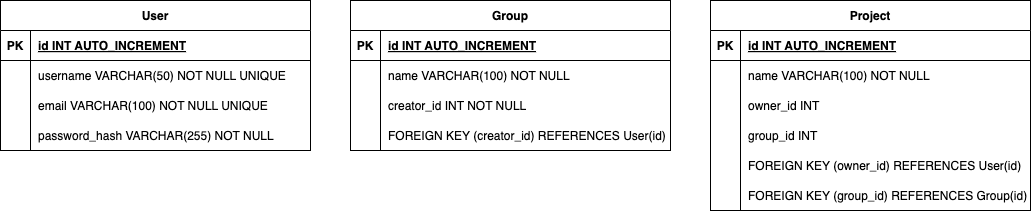

The diagram above was exported from draw.io. Its source (the exported page's mxGraphModel, read from the mxfile embedded in the PNG):
<mxGraphModel dx="589" dy="2199" grid="1" gridSize="10" guides="1" tooltips="1" connect="1" arrows="1" fold="1" page="1" pageScale="1" pageWidth="827" pageHeight="1169" math="0" shadow="0">
  <root>
    <mxCell id="0" />
    <mxCell id="1" parent="0" />
    <mxCell id="2" value="User" style="shape=table;startSize=30;container=1;collapsible=1;childLayout=tableLayout;fixedRows=1;rowLines=0;fontStyle=1;align=center;resizeLast=1;fillColor=default;swimlaneFillColor=#ffffff;" vertex="1" parent="1">
      <mxGeometry x="1070" y="-540" width="310" height="150" as="geometry" />
    </mxCell>
    <mxCell id="3" value="" style="shape=tableRow;horizontal=0;startSize=0;swimlaneHead=0;swimlaneBody=0;fillColor=none;collapsible=0;dropTarget=0;points=[[0,0.5],[1,0.5]];portConstraint=eastwest;strokeColor=inherit;top=0;left=0;right=0;bottom=1;swimlaneFillColor=#ffffff;" vertex="1" parent="2">
      <mxGeometry y="30" width="310" height="30" as="geometry" />
    </mxCell>
    <mxCell id="4" value="PK" style="shape=partialRectangle;overflow=hidden;connectable=0;fillColor=none;strokeColor=inherit;top=0;left=0;bottom=0;right=0;fontStyle=1;swimlaneFillColor=#ffffff;" vertex="1" parent="3">
      <mxGeometry width="30" height="30" as="geometry">
        <mxRectangle width="30" height="30" as="alternateBounds" />
      </mxGeometry>
    </mxCell>
    <mxCell id="5" value="id INT  AUTO_INCREMENT" style="shape=partialRectangle;overflow=hidden;connectable=0;fillColor=none;align=left;strokeColor=inherit;top=0;left=0;bottom=0;right=0;spacingLeft=6;fontStyle=5;swimlaneFillColor=#ffffff;" vertex="1" parent="3">
      <mxGeometry x="30" width="280" height="30" as="geometry">
        <mxRectangle width="280" height="30" as="alternateBounds" />
      </mxGeometry>
    </mxCell>
    <mxCell id="6" value="" style="shape=tableRow;horizontal=0;startSize=0;swimlaneHead=0;swimlaneBody=0;fillColor=none;collapsible=0;dropTarget=0;points=[[0,0.5],[1,0.5]];portConstraint=eastwest;strokeColor=inherit;top=0;left=0;right=0;bottom=0;swimlaneFillColor=#ffffff;" vertex="1" parent="2">
      <mxGeometry y="60" width="310" height="30" as="geometry" />
    </mxCell>
    <mxCell id="7" value="" style="shape=partialRectangle;overflow=hidden;connectable=0;fillColor=none;strokeColor=inherit;top=0;left=0;bottom=0;right=0;swimlaneFillColor=#ffffff;" vertex="1" parent="6">
      <mxGeometry width="30" height="30" as="geometry">
        <mxRectangle width="30" height="30" as="alternateBounds" />
      </mxGeometry>
    </mxCell>
    <mxCell id="8" value="username VARCHAR(50) NOT NULL UNIQUE" style="shape=partialRectangle;overflow=hidden;connectable=0;fillColor=none;align=left;strokeColor=inherit;top=0;left=0;bottom=0;right=0;spacingLeft=6;swimlaneFillColor=#ffffff;" vertex="1" parent="6">
      <mxGeometry x="30" width="280" height="30" as="geometry">
        <mxRectangle width="280" height="30" as="alternateBounds" />
      </mxGeometry>
    </mxCell>
    <mxCell id="9" value="" style="shape=tableRow;horizontal=0;startSize=0;swimlaneHead=0;swimlaneBody=0;fillColor=none;collapsible=0;dropTarget=0;points=[[0,0.5],[1,0.5]];portConstraint=eastwest;strokeColor=inherit;top=0;left=0;right=0;bottom=0;swimlaneFillColor=#ffffff;" vertex="1" parent="2">
      <mxGeometry y="90" width="310" height="30" as="geometry" />
    </mxCell>
    <mxCell id="10" value="" style="shape=partialRectangle;overflow=hidden;connectable=0;fillColor=none;strokeColor=inherit;top=0;left=0;bottom=0;right=0;swimlaneFillColor=#ffffff;" vertex="1" parent="9">
      <mxGeometry width="30" height="30" as="geometry">
        <mxRectangle width="30" height="30" as="alternateBounds" />
      </mxGeometry>
    </mxCell>
    <mxCell id="11" value="email VARCHAR(100) NOT NULL UNIQUE" style="shape=partialRectangle;overflow=hidden;connectable=0;fillColor=none;align=left;strokeColor=inherit;top=0;left=0;bottom=0;right=0;spacingLeft=6;swimlaneFillColor=#ffffff;" vertex="1" parent="9">
      <mxGeometry x="30" width="280" height="30" as="geometry">
        <mxRectangle width="280" height="30" as="alternateBounds" />
      </mxGeometry>
    </mxCell>
    <mxCell id="12" value="" style="shape=tableRow;horizontal=0;startSize=0;swimlaneHead=0;swimlaneBody=0;fillColor=none;collapsible=0;dropTarget=0;points=[[0,0.5],[1,0.5]];portConstraint=eastwest;strokeColor=inherit;top=0;left=0;right=0;bottom=0;swimlaneFillColor=#ffffff;" vertex="1" parent="2">
      <mxGeometry y="120" width="310" height="30" as="geometry" />
    </mxCell>
    <mxCell id="13" value="" style="shape=partialRectangle;overflow=hidden;connectable=0;fillColor=none;strokeColor=inherit;top=0;left=0;bottom=0;right=0;swimlaneFillColor=#ffffff;" vertex="1" parent="12">
      <mxGeometry width="30" height="30" as="geometry">
        <mxRectangle width="30" height="30" as="alternateBounds" />
      </mxGeometry>
    </mxCell>
    <mxCell id="14" value="password_hash VARCHAR(255) NOT NULL" style="shape=partialRectangle;overflow=hidden;connectable=0;fillColor=none;align=left;strokeColor=inherit;top=0;left=0;bottom=0;right=0;spacingLeft=6;swimlaneFillColor=#ffffff;" vertex="1" parent="12">
      <mxGeometry x="30" width="280" height="30" as="geometry">
        <mxRectangle width="280" height="30" as="alternateBounds" />
      </mxGeometry>
    </mxCell>
    <mxCell id="15" value="Group" style="shape=table;startSize=30;container=1;collapsible=1;childLayout=tableLayout;fixedRows=1;rowLines=0;fontStyle=1;align=center;resizeLast=1;swimlaneFillColor=#ffffff;" vertex="1" parent="1">
      <mxGeometry x="1420" y="-540" width="320" height="150" as="geometry" />
    </mxCell>
    <mxCell id="16" value="" style="shape=tableRow;horizontal=0;startSize=0;swimlaneHead=0;swimlaneBody=0;fillColor=none;collapsible=0;dropTarget=0;points=[[0,0.5],[1,0.5]];portConstraint=eastwest;strokeColor=inherit;top=0;left=0;right=0;bottom=1;swimlaneFillColor=#ffffff;" vertex="1" parent="15">
      <mxGeometry y="30" width="320" height="30" as="geometry" />
    </mxCell>
    <mxCell id="17" value="PK" style="shape=partialRectangle;overflow=hidden;connectable=0;fillColor=none;strokeColor=inherit;top=0;left=0;bottom=0;right=0;fontStyle=1;swimlaneFillColor=#ffffff;" vertex="1" parent="16">
      <mxGeometry width="30" height="30" as="geometry">
        <mxRectangle width="30" height="30" as="alternateBounds" />
      </mxGeometry>
    </mxCell>
    <mxCell id="18" value="id INT  AUTO_INCREMENT" style="shape=partialRectangle;overflow=hidden;connectable=0;fillColor=none;align=left;strokeColor=inherit;top=0;left=0;bottom=0;right=0;spacingLeft=6;fontStyle=5;swimlaneFillColor=#ffffff;" vertex="1" parent="16">
      <mxGeometry x="30" width="290" height="30" as="geometry">
        <mxRectangle width="290" height="30" as="alternateBounds" />
      </mxGeometry>
    </mxCell>
    <mxCell id="19" value="" style="shape=tableRow;horizontal=0;startSize=0;swimlaneHead=0;swimlaneBody=0;fillColor=none;collapsible=0;dropTarget=0;points=[[0,0.5],[1,0.5]];portConstraint=eastwest;strokeColor=inherit;top=0;left=0;right=0;bottom=0;swimlaneFillColor=#ffffff;" vertex="1" parent="15">
      <mxGeometry y="60" width="320" height="30" as="geometry" />
    </mxCell>
    <mxCell id="20" value="" style="shape=partialRectangle;overflow=hidden;connectable=0;fillColor=none;strokeColor=inherit;top=0;left=0;bottom=0;right=0;swimlaneFillColor=#ffffff;" vertex="1" parent="19">
      <mxGeometry width="30" height="30" as="geometry">
        <mxRectangle width="30" height="30" as="alternateBounds" />
      </mxGeometry>
    </mxCell>
    <mxCell id="21" value="name VARCHAR(100) NOT NULL" style="shape=partialRectangle;overflow=hidden;connectable=0;fillColor=none;align=left;strokeColor=inherit;top=0;left=0;bottom=0;right=0;spacingLeft=6;swimlaneFillColor=#ffffff;" vertex="1" parent="19">
      <mxGeometry x="30" width="290" height="30" as="geometry">
        <mxRectangle width="290" height="30" as="alternateBounds" />
      </mxGeometry>
    </mxCell>
    <mxCell id="22" value="" style="shape=tableRow;horizontal=0;startSize=0;swimlaneHead=0;swimlaneBody=0;fillColor=none;collapsible=0;dropTarget=0;points=[[0,0.5],[1,0.5]];portConstraint=eastwest;strokeColor=inherit;top=0;left=0;right=0;bottom=0;swimlaneFillColor=#ffffff;" vertex="1" parent="15">
      <mxGeometry y="90" width="320" height="30" as="geometry" />
    </mxCell>
    <mxCell id="23" value="" style="shape=partialRectangle;overflow=hidden;connectable=0;fillColor=none;strokeColor=inherit;top=0;left=0;bottom=0;right=0;swimlaneFillColor=#ffffff;" vertex="1" parent="22">
      <mxGeometry width="30" height="30" as="geometry">
        <mxRectangle width="30" height="30" as="alternateBounds" />
      </mxGeometry>
    </mxCell>
    <mxCell id="24" value="creator_id INT NOT NULL" style="shape=partialRectangle;overflow=hidden;connectable=0;fillColor=none;align=left;strokeColor=inherit;top=0;left=0;bottom=0;right=0;spacingLeft=6;swimlaneFillColor=#ffffff;" vertex="1" parent="22">
      <mxGeometry x="30" width="290" height="30" as="geometry">
        <mxRectangle width="290" height="30" as="alternateBounds" />
      </mxGeometry>
    </mxCell>
    <mxCell id="25" value="" style="shape=tableRow;horizontal=0;startSize=0;swimlaneHead=0;swimlaneBody=0;fillColor=none;collapsible=0;dropTarget=0;points=[[0,0.5],[1,0.5]];portConstraint=eastwest;strokeColor=inherit;top=0;left=0;right=0;bottom=0;swimlaneFillColor=#ffffff;" vertex="1" parent="15">
      <mxGeometry y="120" width="320" height="30" as="geometry" />
    </mxCell>
    <mxCell id="26" value="" style="shape=partialRectangle;overflow=hidden;connectable=0;fillColor=none;strokeColor=inherit;top=0;left=0;bottom=0;right=0;swimlaneFillColor=#ffffff;" vertex="1" parent="25">
      <mxGeometry width="30" height="30" as="geometry">
        <mxRectangle width="30" height="30" as="alternateBounds" />
      </mxGeometry>
    </mxCell>
    <mxCell id="27" value="FOREIGN KEY (creator_id) REFERENCES User(id)" style="shape=partialRectangle;overflow=hidden;connectable=0;fillColor=none;align=left;strokeColor=inherit;top=0;left=0;bottom=0;right=0;spacingLeft=6;swimlaneFillColor=#ffffff;" vertex="1" parent="25">
      <mxGeometry x="30" width="290" height="30" as="geometry">
        <mxRectangle width="290" height="30" as="alternateBounds" />
      </mxGeometry>
    </mxCell>
    <mxCell id="28" value="Project" style="shape=table;startSize=30;container=1;collapsible=1;childLayout=tableLayout;fixedRows=1;rowLines=0;fontStyle=1;align=center;resizeLast=1;swimlaneFillColor=#FFFFFF;" vertex="1" parent="1">
      <mxGeometry x="1780" y="-540" width="320" height="210" as="geometry" />
    </mxCell>
    <mxCell id="29" value="" style="shape=tableRow;horizontal=0;startSize=0;swimlaneHead=0;swimlaneBody=0;fillColor=none;collapsible=0;dropTarget=0;points=[[0,0.5],[1,0.5]];portConstraint=eastwest;strokeColor=inherit;top=0;left=0;right=0;bottom=1;swimlaneFillColor=#FFFFFF;" vertex="1" parent="28">
      <mxGeometry y="30" width="320" height="30" as="geometry" />
    </mxCell>
    <mxCell id="30" value="PK" style="shape=partialRectangle;overflow=hidden;connectable=0;fillColor=none;strokeColor=inherit;top=0;left=0;bottom=0;right=0;fontStyle=1;swimlaneFillColor=#FFFFFF;" vertex="1" parent="29">
      <mxGeometry width="30" height="30" as="geometry">
        <mxRectangle width="30" height="30" as="alternateBounds" />
      </mxGeometry>
    </mxCell>
    <mxCell id="31" value="id INT  AUTO_INCREMENT" style="shape=partialRectangle;overflow=hidden;connectable=0;fillColor=none;align=left;strokeColor=inherit;top=0;left=0;bottom=0;right=0;spacingLeft=6;fontStyle=5;swimlaneFillColor=#FFFFFF;" vertex="1" parent="29">
      <mxGeometry x="30" width="290" height="30" as="geometry">
        <mxRectangle width="290" height="30" as="alternateBounds" />
      </mxGeometry>
    </mxCell>
    <mxCell id="32" value="" style="shape=tableRow;horizontal=0;startSize=0;swimlaneHead=0;swimlaneBody=0;fillColor=none;collapsible=0;dropTarget=0;points=[[0,0.5],[1,0.5]];portConstraint=eastwest;strokeColor=inherit;top=0;left=0;right=0;bottom=0;swimlaneFillColor=#FFFFFF;" vertex="1" parent="28">
      <mxGeometry y="60" width="320" height="30" as="geometry" />
    </mxCell>
    <mxCell id="33" value="" style="shape=partialRectangle;overflow=hidden;connectable=0;fillColor=none;strokeColor=inherit;top=0;left=0;bottom=0;right=0;swimlaneFillColor=#FFFFFF;" vertex="1" parent="32">
      <mxGeometry width="30" height="30" as="geometry">
        <mxRectangle width="30" height="30" as="alternateBounds" />
      </mxGeometry>
    </mxCell>
    <mxCell id="34" value="name VARCHAR(100) NOT NULL" style="shape=partialRectangle;overflow=hidden;connectable=0;fillColor=none;align=left;strokeColor=inherit;top=0;left=0;bottom=0;right=0;spacingLeft=6;swimlaneFillColor=#FFFFFF;" vertex="1" parent="32">
      <mxGeometry x="30" width="290" height="30" as="geometry">
        <mxRectangle width="290" height="30" as="alternateBounds" />
      </mxGeometry>
    </mxCell>
    <mxCell id="35" value="" style="shape=tableRow;horizontal=0;startSize=0;swimlaneHead=0;swimlaneBody=0;fillColor=none;collapsible=0;dropTarget=0;points=[[0,0.5],[1,0.5]];portConstraint=eastwest;strokeColor=inherit;top=0;left=0;right=0;bottom=0;swimlaneFillColor=#FFFFFF;" vertex="1" parent="28">
      <mxGeometry y="90" width="320" height="30" as="geometry" />
    </mxCell>
    <mxCell id="36" value="" style="shape=partialRectangle;overflow=hidden;connectable=0;fillColor=none;strokeColor=inherit;top=0;left=0;bottom=0;right=0;swimlaneFillColor=#FFFFFF;" vertex="1" parent="35">
      <mxGeometry width="30" height="30" as="geometry">
        <mxRectangle width="30" height="30" as="alternateBounds" />
      </mxGeometry>
    </mxCell>
    <mxCell id="37" value="owner_id INT" style="shape=partialRectangle;overflow=hidden;connectable=0;fillColor=none;align=left;strokeColor=inherit;top=0;left=0;bottom=0;right=0;spacingLeft=6;swimlaneFillColor=#FFFFFF;" vertex="1" parent="35">
      <mxGeometry x="30" width="290" height="30" as="geometry">
        <mxRectangle width="290" height="30" as="alternateBounds" />
      </mxGeometry>
    </mxCell>
    <mxCell id="38" value="" style="shape=tableRow;horizontal=0;startSize=0;swimlaneHead=0;swimlaneBody=0;fillColor=none;collapsible=0;dropTarget=0;points=[[0,0.5],[1,0.5]];portConstraint=eastwest;strokeColor=inherit;top=0;left=0;right=0;bottom=0;swimlaneFillColor=#FFFFFF;" vertex="1" parent="28">
      <mxGeometry y="120" width="320" height="30" as="geometry" />
    </mxCell>
    <mxCell id="39" value="" style="shape=partialRectangle;overflow=hidden;connectable=0;fillColor=none;strokeColor=inherit;top=0;left=0;bottom=0;right=0;swimlaneFillColor=#FFFFFF;" vertex="1" parent="38">
      <mxGeometry width="30" height="30" as="geometry">
        <mxRectangle width="30" height="30" as="alternateBounds" />
      </mxGeometry>
    </mxCell>
    <mxCell id="40" value="group_id INT" style="shape=partialRectangle;overflow=hidden;connectable=0;fillColor=none;align=left;strokeColor=inherit;top=0;left=0;bottom=0;right=0;spacingLeft=6;swimlaneFillColor=#FFFFFF;" vertex="1" parent="38">
      <mxGeometry x="30" width="290" height="30" as="geometry">
        <mxRectangle width="290" height="30" as="alternateBounds" />
      </mxGeometry>
    </mxCell>
    <mxCell id="41" value="" style="shape=tableRow;horizontal=0;startSize=0;swimlaneHead=0;swimlaneBody=0;fillColor=none;collapsible=0;dropTarget=0;points=[[0,0.5],[1,0.5]];portConstraint=eastwest;strokeColor=inherit;top=0;left=0;right=0;bottom=0;swimlaneFillColor=#FFFFFF;" vertex="1" parent="28">
      <mxGeometry y="150" width="320" height="30" as="geometry" />
    </mxCell>
    <mxCell id="42" value="" style="shape=partialRectangle;overflow=hidden;connectable=0;fillColor=none;strokeColor=inherit;top=0;left=0;bottom=0;right=0;swimlaneFillColor=#FFFFFF;" vertex="1" parent="41">
      <mxGeometry width="30" height="30" as="geometry">
        <mxRectangle width="30" height="30" as="alternateBounds" />
      </mxGeometry>
    </mxCell>
    <mxCell id="43" value="FOREIGN KEY (owner_id) REFERENCES User(id)" style="shape=partialRectangle;overflow=hidden;connectable=0;fillColor=none;align=left;strokeColor=inherit;top=0;left=0;bottom=0;right=0;spacingLeft=6;swimlaneFillColor=#FFFFFF;" vertex="1" parent="41">
      <mxGeometry x="30" width="290" height="30" as="geometry">
        <mxRectangle width="290" height="30" as="alternateBounds" />
      </mxGeometry>
    </mxCell>
    <mxCell id="44" value="" style="shape=tableRow;horizontal=0;startSize=0;swimlaneHead=0;swimlaneBody=0;fillColor=none;collapsible=0;dropTarget=0;points=[[0,0.5],[1,0.5]];portConstraint=eastwest;strokeColor=inherit;top=0;left=0;right=0;bottom=0;swimlaneFillColor=#FFFFFF;" vertex="1" parent="28">
      <mxGeometry y="180" width="320" height="30" as="geometry" />
    </mxCell>
    <mxCell id="45" value="" style="shape=partialRectangle;overflow=hidden;connectable=0;fillColor=none;strokeColor=inherit;top=0;left=0;bottom=0;right=0;swimlaneFillColor=#FFFFFF;" vertex="1" parent="44">
      <mxGeometry width="30" height="30" as="geometry">
        <mxRectangle width="30" height="30" as="alternateBounds" />
      </mxGeometry>
    </mxCell>
    <mxCell id="46" value="FOREIGN KEY (group_id) REFERENCES Group(id)" style="shape=partialRectangle;overflow=hidden;connectable=0;fillColor=none;align=left;strokeColor=inherit;top=0;left=0;bottom=0;right=0;spacingLeft=6;swimlaneFillColor=#FFFFFF;" vertex="1" parent="44">
      <mxGeometry x="30" width="290" height="30" as="geometry">
        <mxRectangle width="290" height="30" as="alternateBounds" />
      </mxGeometry>
    </mxCell>
  </root>
</mxGraphModel>